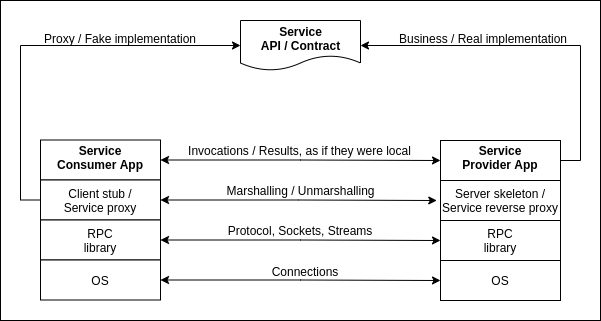

The diagram above was exported from draw.io. Its source (the exported page's mxGraphModel, read from the mxfile embedded in the PNG):
<mxGraphModel dx="868" dy="373" grid="1" gridSize="10" guides="1" tooltips="1" connect="1" arrows="1" fold="1" page="1" pageScale="1" pageWidth="850" pageHeight="1100" math="0" shadow="0">
  <root>
    <mxCell id="0" />
    <mxCell id="1" parent="0" />
    <mxCell id="oxWs12grdeNP9xZS3o80-47" value="" style="rounded=0;whiteSpace=wrap;html=1;" vertex="1" parent="1">
      <mxGeometry x="120" y="20" width="600" height="320" as="geometry" />
    </mxCell>
    <mxCell id="oxWs12grdeNP9xZS3o80-41" style="edgeStyle=orthogonalEdgeStyle;rounded=0;orthogonalLoop=1;jettySize=auto;html=1;exitX=1;exitY=0.5;exitDx=0;exitDy=0;entryX=0;entryY=0.5;entryDx=0;entryDy=0;startArrow=classic;startFill=1;" edge="1" parent="1" source="oxWs12grdeNP9xZS3o80-1" target="oxWs12grdeNP9xZS3o80-12">
      <mxGeometry relative="1" as="geometry" />
    </mxCell>
    <mxCell id="oxWs12grdeNP9xZS3o80-1" value="" style="rounded=0;whiteSpace=wrap;html=1;" vertex="1" parent="1">
      <mxGeometry x="160" y="159.5" width="120" height="40" as="geometry" />
    </mxCell>
    <mxCell id="oxWs12grdeNP9xZS3o80-27" style="edgeStyle=orthogonalEdgeStyle;rounded=0;orthogonalLoop=1;jettySize=auto;html=1;exitX=0;exitY=0.5;exitDx=0;exitDy=0;entryX=0;entryY=0.5;entryDx=0;entryDy=0;" edge="1" parent="1" source="oxWs12grdeNP9xZS3o80-3" target="oxWs12grdeNP9xZS3o80-9">
      <mxGeometry relative="1" as="geometry" />
    </mxCell>
    <mxCell id="oxWs12grdeNP9xZS3o80-37" style="edgeStyle=orthogonalEdgeStyle;rounded=0;orthogonalLoop=1;jettySize=auto;html=1;exitX=1;exitY=0.5;exitDx=0;exitDy=0;entryX=0;entryY=0.5;entryDx=0;entryDy=0;startArrow=classic;startFill=1;" edge="1" parent="1" source="oxWs12grdeNP9xZS3o80-3" target="oxWs12grdeNP9xZS3o80-15">
      <mxGeometry relative="1" as="geometry" />
    </mxCell>
    <mxCell id="oxWs12grdeNP9xZS3o80-3" value="" style="rounded=0;whiteSpace=wrap;html=1;" vertex="1" parent="1">
      <mxGeometry x="160" y="199.5" width="120" height="40" as="geometry" />
    </mxCell>
    <mxCell id="oxWs12grdeNP9xZS3o80-4" value="Client stub /&lt;br&gt;Service proxy" style="text;html=1;strokeColor=none;fillColor=none;align=center;verticalAlign=middle;whiteSpace=wrap;rounded=0;" vertex="1" parent="1">
      <mxGeometry x="180" y="204.5" width="80" height="30" as="geometry" />
    </mxCell>
    <mxCell id="oxWs12grdeNP9xZS3o80-33" style="edgeStyle=orthogonalEdgeStyle;rounded=0;orthogonalLoop=1;jettySize=auto;html=1;exitX=1;exitY=0.5;exitDx=0;exitDy=0;startArrow=classic;startFill=1;" edge="1" parent="1" source="oxWs12grdeNP9xZS3o80-5" target="oxWs12grdeNP9xZS3o80-16">
      <mxGeometry relative="1" as="geometry" />
    </mxCell>
    <mxCell id="oxWs12grdeNP9xZS3o80-5" value="" style="rounded=0;whiteSpace=wrap;html=1;" vertex="1" parent="1">
      <mxGeometry x="160" y="239.5" width="120" height="40" as="geometry" />
    </mxCell>
    <mxCell id="oxWs12grdeNP9xZS3o80-6" value="RPC&lt;br&gt;library" style="text;html=1;strokeColor=none;fillColor=none;align=center;verticalAlign=middle;whiteSpace=wrap;rounded=0;" vertex="1" parent="1">
      <mxGeometry x="180" y="244.5" width="80" height="30" as="geometry" />
    </mxCell>
    <mxCell id="oxWs12grdeNP9xZS3o80-36" style="edgeStyle=orthogonalEdgeStyle;rounded=0;orthogonalLoop=1;jettySize=auto;html=1;exitX=1;exitY=0.5;exitDx=0;exitDy=0;startArrow=classic;startFill=1;" edge="1" parent="1" source="oxWs12grdeNP9xZS3o80-7" target="oxWs12grdeNP9xZS3o80-18">
      <mxGeometry relative="1" as="geometry" />
    </mxCell>
    <mxCell id="oxWs12grdeNP9xZS3o80-7" value="" style="rounded=0;whiteSpace=wrap;html=1;" vertex="1" parent="1">
      <mxGeometry x="160" y="279.5" width="120" height="40" as="geometry" />
    </mxCell>
    <mxCell id="oxWs12grdeNP9xZS3o80-8" value="OS" style="text;html=1;strokeColor=none;fillColor=none;align=center;verticalAlign=middle;whiteSpace=wrap;rounded=0;" vertex="1" parent="1">
      <mxGeometry x="180" y="284.5" width="80" height="30" as="geometry" />
    </mxCell>
    <mxCell id="oxWs12grdeNP9xZS3o80-9" value="" style="shape=document;whiteSpace=wrap;html=1;boundedLbl=1;" vertex="1" parent="1">
      <mxGeometry x="360" y="40" width="120" height="50" as="geometry" />
    </mxCell>
    <mxCell id="oxWs12grdeNP9xZS3o80-11" value="Service&lt;br&gt;API / Contract" style="text;html=1;strokeColor=none;fillColor=none;align=center;verticalAlign=middle;whiteSpace=wrap;rounded=0;fontStyle=1" vertex="1" parent="1">
      <mxGeometry x="377.5" y="40" width="85" height="35" as="geometry" />
    </mxCell>
    <mxCell id="oxWs12grdeNP9xZS3o80-28" style="edgeStyle=orthogonalEdgeStyle;rounded=0;orthogonalLoop=1;jettySize=auto;html=1;exitX=1;exitY=0.5;exitDx=0;exitDy=0;entryX=1;entryY=0.5;entryDx=0;entryDy=0;" edge="1" parent="1" source="oxWs12grdeNP9xZS3o80-12" target="oxWs12grdeNP9xZS3o80-9">
      <mxGeometry relative="1" as="geometry" />
    </mxCell>
    <mxCell id="oxWs12grdeNP9xZS3o80-12" value="" style="rounded=0;whiteSpace=wrap;html=1;" vertex="1" parent="1">
      <mxGeometry x="560" y="160" width="120" height="40" as="geometry" />
    </mxCell>
    <mxCell id="oxWs12grdeNP9xZS3o80-14" value="" style="rounded=0;whiteSpace=wrap;html=1;" vertex="1" parent="1">
      <mxGeometry x="560" y="200" width="120" height="40" as="geometry" />
    </mxCell>
    <mxCell id="oxWs12grdeNP9xZS3o80-15" value="Server skeleton / Service reverse proxy" style="text;html=1;strokeColor=none;fillColor=none;align=center;verticalAlign=middle;whiteSpace=wrap;rounded=0;" vertex="1" parent="1">
      <mxGeometry x="556.25" y="205" width="127.5" height="30" as="geometry" />
    </mxCell>
    <mxCell id="oxWs12grdeNP9xZS3o80-16" value="" style="rounded=0;whiteSpace=wrap;html=1;" vertex="1" parent="1">
      <mxGeometry x="560" y="240" width="120" height="40" as="geometry" />
    </mxCell>
    <mxCell id="oxWs12grdeNP9xZS3o80-17" value="RPC&lt;br&gt;library" style="text;html=1;strokeColor=none;fillColor=none;align=center;verticalAlign=middle;whiteSpace=wrap;rounded=0;" vertex="1" parent="1">
      <mxGeometry x="580" y="245" width="80" height="30" as="geometry" />
    </mxCell>
    <mxCell id="oxWs12grdeNP9xZS3o80-18" value="" style="rounded=0;whiteSpace=wrap;html=1;" vertex="1" parent="1">
      <mxGeometry x="560" y="280" width="120" height="40" as="geometry" />
    </mxCell>
    <mxCell id="oxWs12grdeNP9xZS3o80-19" value="OS" style="text;html=1;strokeColor=none;fillColor=none;align=center;verticalAlign=middle;whiteSpace=wrap;rounded=0;" vertex="1" parent="1">
      <mxGeometry x="580" y="285" width="80" height="30" as="geometry" />
    </mxCell>
    <mxCell id="oxWs12grdeNP9xZS3o80-21" value="Service&lt;br&gt;Provider App" style="text;html=1;strokeColor=none;fillColor=none;align=center;verticalAlign=middle;whiteSpace=wrap;rounded=0;fontStyle=1" vertex="1" parent="1">
      <mxGeometry x="580" y="164.5" width="80" height="25" as="geometry" />
    </mxCell>
    <mxCell id="oxWs12grdeNP9xZS3o80-23" value="Service&lt;br&gt;Consumer App" style="text;html=1;strokeColor=none;fillColor=none;align=center;verticalAlign=middle;whiteSpace=wrap;rounded=0;fontStyle=1" vertex="1" parent="1">
      <mxGeometry x="175" y="164" width="90" height="25.5" as="geometry" />
    </mxCell>
    <mxCell id="oxWs12grdeNP9xZS3o80-29" value="Proxy / Fake implementation" style="text;html=1;strokeColor=none;fillColor=none;align=center;verticalAlign=middle;whiteSpace=wrap;rounded=0;" vertex="1" parent="1">
      <mxGeometry x="160" y="47.5" width="160" height="20" as="geometry" />
    </mxCell>
    <mxCell id="oxWs12grdeNP9xZS3o80-30" value="Business / Real implementation" style="text;html=1;strokeColor=none;fillColor=none;align=center;verticalAlign=middle;whiteSpace=wrap;rounded=0;" vertex="1" parent="1">
      <mxGeometry x="513" y="47.5" width="180" height="20" as="geometry" />
    </mxCell>
    <mxCell id="oxWs12grdeNP9xZS3o80-34" value="Protocol, Sockets, Streams" style="text;html=1;strokeColor=none;fillColor=none;align=center;verticalAlign=middle;whiteSpace=wrap;rounded=0;" vertex="1" parent="1">
      <mxGeometry x="345" y="240" width="150" height="20" as="geometry" />
    </mxCell>
    <mxCell id="oxWs12grdeNP9xZS3o80-35" value="Connections" style="text;html=1;strokeColor=none;fillColor=none;align=center;verticalAlign=middle;whiteSpace=wrap;rounded=0;" vertex="1" parent="1">
      <mxGeometry x="370" y="281" width="110" height="20" as="geometry" />
    </mxCell>
    <mxCell id="oxWs12grdeNP9xZS3o80-38" value="Marshalling / Unmarshalling" style="text;html=1;strokeColor=none;fillColor=none;align=center;verticalAlign=middle;whiteSpace=wrap;rounded=0;" vertex="1" parent="1">
      <mxGeometry x="343.75" y="199.5" width="152.5" height="20" as="geometry" />
    </mxCell>
    <mxCell id="oxWs12grdeNP9xZS3o80-42" value="Invocations / Results, as if they were local" style="text;html=1;strokeColor=none;fillColor=none;align=center;verticalAlign=middle;whiteSpace=wrap;rounded=0;" vertex="1" parent="1">
      <mxGeometry x="303.44" y="159.5" width="233.13" height="20" as="geometry" />
    </mxCell>
  </root>
</mxGraphModel>